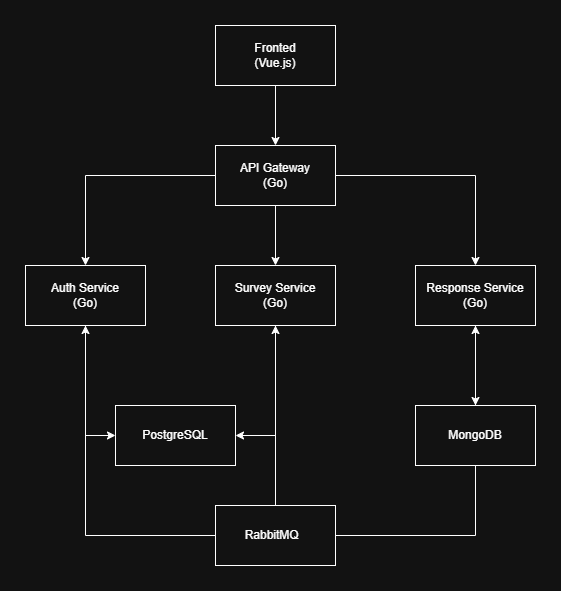

The diagram above was exported from draw.io. Its source (the exported page's mxGraphModel, read from the mxfile embedded in the PNG):
<mxGraphModel dx="946" dy="620" grid="1" gridSize="10" guides="1" tooltips="1" connect="1" arrows="1" fold="1" page="1" pageScale="1" pageWidth="850" pageHeight="1100" math="0" shadow="0">
  <root>
    <mxCell id="0" />
    <mxCell id="1" parent="0" />
    <mxCell id="pi-QFHUeQk2qNqqYdqCl-3" value="" style="edgeStyle=orthogonalEdgeStyle;rounded=0;orthogonalLoop=1;jettySize=auto;html=1;" edge="1" parent="1" source="pi-QFHUeQk2qNqqYdqCl-1" target="pi-QFHUeQk2qNqqYdqCl-2">
      <mxGeometry relative="1" as="geometry" />
    </mxCell>
    <mxCell id="pi-QFHUeQk2qNqqYdqCl-1" value="Fronted&lt;div&gt;(Vue.js)&lt;/div&gt;" style="rounded=0;whiteSpace=wrap;html=1;" vertex="1" parent="1">
      <mxGeometry x="320" y="60" width="120" height="60" as="geometry" />
    </mxCell>
    <mxCell id="pi-QFHUeQk2qNqqYdqCl-7" value="" style="edgeStyle=orthogonalEdgeStyle;rounded=0;orthogonalLoop=1;jettySize=auto;html=1;" edge="1" parent="1" source="pi-QFHUeQk2qNqqYdqCl-2" target="pi-QFHUeQk2qNqqYdqCl-5">
      <mxGeometry relative="1" as="geometry" />
    </mxCell>
    <mxCell id="pi-QFHUeQk2qNqqYdqCl-8" style="edgeStyle=orthogonalEdgeStyle;rounded=0;orthogonalLoop=1;jettySize=auto;html=1;entryX=0.5;entryY=0;entryDx=0;entryDy=0;" edge="1" parent="1" source="pi-QFHUeQk2qNqqYdqCl-2" target="pi-QFHUeQk2qNqqYdqCl-4">
      <mxGeometry relative="1" as="geometry" />
    </mxCell>
    <mxCell id="pi-QFHUeQk2qNqqYdqCl-9" style="edgeStyle=orthogonalEdgeStyle;rounded=0;orthogonalLoop=1;jettySize=auto;html=1;entryX=0.5;entryY=0;entryDx=0;entryDy=0;" edge="1" parent="1" source="pi-QFHUeQk2qNqqYdqCl-2" target="pi-QFHUeQk2qNqqYdqCl-6">
      <mxGeometry relative="1" as="geometry" />
    </mxCell>
    <mxCell id="pi-QFHUeQk2qNqqYdqCl-2" value="API Gateway&lt;div&gt;(Go)&lt;/div&gt;" style="rounded=0;whiteSpace=wrap;html=1;" vertex="1" parent="1">
      <mxGeometry x="320" y="180" width="120" height="60" as="geometry" />
    </mxCell>
    <mxCell id="pi-QFHUeQk2qNqqYdqCl-17" style="edgeStyle=orthogonalEdgeStyle;rounded=0;orthogonalLoop=1;jettySize=auto;html=1;entryX=0;entryY=0.5;entryDx=0;entryDy=0;" edge="1" parent="1" source="pi-QFHUeQk2qNqqYdqCl-4" target="pi-QFHUeQk2qNqqYdqCl-10">
      <mxGeometry relative="1" as="geometry" />
    </mxCell>
    <mxCell id="pi-QFHUeQk2qNqqYdqCl-4" value="Auth Service&lt;div&gt;(Go)&lt;/div&gt;" style="rounded=0;whiteSpace=wrap;html=1;" vertex="1" parent="1">
      <mxGeometry x="130" y="300" width="120" height="60" as="geometry" />
    </mxCell>
    <mxCell id="pi-QFHUeQk2qNqqYdqCl-16" style="edgeStyle=orthogonalEdgeStyle;rounded=0;orthogonalLoop=1;jettySize=auto;html=1;entryX=1;entryY=0.5;entryDx=0;entryDy=0;" edge="1" parent="1" source="pi-QFHUeQk2qNqqYdqCl-5" target="pi-QFHUeQk2qNqqYdqCl-10">
      <mxGeometry relative="1" as="geometry" />
    </mxCell>
    <mxCell id="pi-QFHUeQk2qNqqYdqCl-5" value="Survey Service&lt;div&gt;(Go)&lt;/div&gt;" style="rounded=0;whiteSpace=wrap;html=1;" vertex="1" parent="1">
      <mxGeometry x="320" y="300" width="120" height="60" as="geometry" />
    </mxCell>
    <mxCell id="pi-QFHUeQk2qNqqYdqCl-18" style="edgeStyle=orthogonalEdgeStyle;rounded=0;orthogonalLoop=1;jettySize=auto;html=1;entryX=0.5;entryY=0;entryDx=0;entryDy=0;" edge="1" parent="1" source="pi-QFHUeQk2qNqqYdqCl-6" target="pi-QFHUeQk2qNqqYdqCl-12">
      <mxGeometry relative="1" as="geometry" />
    </mxCell>
    <mxCell id="pi-QFHUeQk2qNqqYdqCl-6" value="Response Service&lt;div&gt;(Go)&lt;/div&gt;" style="rounded=0;whiteSpace=wrap;html=1;" vertex="1" parent="1">
      <mxGeometry x="520" y="300" width="120" height="60" as="geometry" />
    </mxCell>
    <mxCell id="pi-QFHUeQk2qNqqYdqCl-10" value="PostgreSQL" style="rounded=0;whiteSpace=wrap;html=1;" vertex="1" parent="1">
      <mxGeometry x="220" y="440" width="120" height="60" as="geometry" />
    </mxCell>
    <mxCell id="pi-QFHUeQk2qNqqYdqCl-20" style="edgeStyle=orthogonalEdgeStyle;rounded=0;orthogonalLoop=1;jettySize=auto;html=1;entryX=0.5;entryY=1;entryDx=0;entryDy=0;" edge="1" parent="1" source="pi-QFHUeQk2qNqqYdqCl-19" target="pi-QFHUeQk2qNqqYdqCl-4">
      <mxGeometry relative="1" as="geometry">
        <mxPoint x="190" y="470" as="targetPoint" />
      </mxGeometry>
    </mxCell>
    <mxCell id="pi-QFHUeQk2qNqqYdqCl-21" style="edgeStyle=orthogonalEdgeStyle;rounded=0;orthogonalLoop=1;jettySize=auto;html=1;" edge="1" parent="1" source="pi-QFHUeQk2qNqqYdqCl-19">
      <mxGeometry relative="1" as="geometry">
        <mxPoint x="380" y="360" as="targetPoint" />
      </mxGeometry>
    </mxCell>
    <mxCell id="pi-QFHUeQk2qNqqYdqCl-22" style="edgeStyle=orthogonalEdgeStyle;rounded=0;orthogonalLoop=1;jettySize=auto;html=1;entryX=0.5;entryY=1;entryDx=0;entryDy=0;" edge="1" parent="1" source="pi-QFHUeQk2qNqqYdqCl-19" target="pi-QFHUeQk2qNqqYdqCl-6">
      <mxGeometry relative="1" as="geometry" />
    </mxCell>
    <mxCell id="pi-QFHUeQk2qNqqYdqCl-19" value="RabbitMQ&amp;nbsp;&amp;nbsp;" style="rounded=0;whiteSpace=wrap;html=1;" vertex="1" parent="1">
      <mxGeometry x="320" y="540" width="120" height="60" as="geometry" />
    </mxCell>
    <mxCell id="pi-QFHUeQk2qNqqYdqCl-12" value="MongoDB" style="rounded=0;whiteSpace=wrap;html=1;" vertex="1" parent="1">
      <mxGeometry x="520" y="440" width="120" height="60" as="geometry" />
    </mxCell>
  </root>
</mxGraphModel>